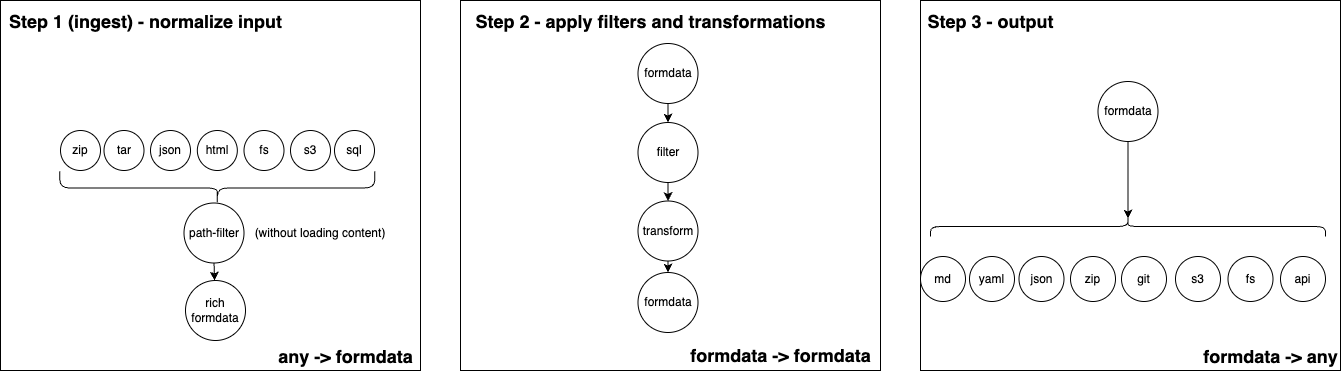

The diagram above was exported from draw.io. Its source (the exported page's mxGraphModel, read from the mxfile embedded in the PNG):
<mxGraphModel dx="997" dy="591" grid="1" gridSize="10" guides="1" tooltips="1" connect="1" arrows="1" fold="1" page="1" pageScale="1" pageWidth="827" pageHeight="1169" math="0" shadow="0">
  <root>
    <mxCell id="0" />
    <mxCell id="1" parent="0" />
    <mxCell id="66" value="" style="rounded=0;whiteSpace=wrap;html=1;" parent="1" vertex="1">
      <mxGeometry x="1270" y="60" width="420" height="370" as="geometry" />
    </mxCell>
    <mxCell id="31" value="" style="rounded=0;whiteSpace=wrap;html=1;" parent="1" vertex="1">
      <mxGeometry x="810" y="60" width="420" height="370" as="geometry" />
    </mxCell>
    <mxCell id="14" value="" style="rounded=0;whiteSpace=wrap;html=1;" parent="1" vertex="1">
      <mxGeometry x="350" y="60" width="420" height="370" as="geometry" />
    </mxCell>
    <mxCell id="3" value="s3" style="ellipse;whiteSpace=wrap;html=1;aspect=fixed;" parent="1" vertex="1">
      <mxGeometry x="640" y="190" width="40" height="40" as="geometry" />
    </mxCell>
    <mxCell id="4" value="zip" style="ellipse;whiteSpace=wrap;html=1;aspect=fixed;" parent="1" vertex="1">
      <mxGeometry x="410" y="190" width="40" height="40" as="geometry" />
    </mxCell>
    <mxCell id="5" value="tar" style="ellipse;whiteSpace=wrap;html=1;aspect=fixed;" parent="1" vertex="1">
      <mxGeometry x="453.5" y="190" width="40" height="40" as="geometry" />
    </mxCell>
    <mxCell id="6" value="json" style="ellipse;whiteSpace=wrap;html=1;aspect=fixed;" parent="1" vertex="1">
      <mxGeometry x="500" y="190" width="40" height="40" as="geometry" />
    </mxCell>
    <mxCell id="7" value="fs" style="ellipse;whiteSpace=wrap;html=1;aspect=fixed;" parent="1" vertex="1">
      <mxGeometry x="593.5" y="190" width="40" height="40" as="geometry" />
    </mxCell>
    <mxCell id="10" value="rich formdata" style="ellipse;whiteSpace=wrap;html=1;aspect=fixed;" parent="1" vertex="1">
      <mxGeometry x="535" y="340" width="60" height="60" as="geometry" />
    </mxCell>
    <mxCell id="12" value="" style="shape=curlyBracket;whiteSpace=wrap;html=1;rounded=1;flipH=1;labelPosition=right;verticalLabelPosition=middle;align=left;verticalAlign=middle;rotation=90;" parent="1" vertex="1">
      <mxGeometry x="550" y="90" width="33.66" height="315" as="geometry" />
    </mxCell>
    <mxCell id="15" value="&lt;font style=&quot;font-size: 18px;&quot;&gt;Step 1 (ingest) - normalize input&lt;/font&gt;" style="text;strokeColor=none;fillColor=none;html=1;fontSize=24;fontStyle=1;verticalAlign=middle;align=center;" parent="1" vertex="1">
      <mxGeometry x="380" y="60" width="230" height="40" as="geometry" />
    </mxCell>
    <mxCell id="20" style="edgeStyle=none;html=1;exitX=0.5;exitY=1;exitDx=0;exitDy=0;entryX=0.5;entryY=0;entryDx=0;entryDy=0;" parent="1" source="16" target="17" edge="1">
      <mxGeometry relative="1" as="geometry" />
    </mxCell>
    <mxCell id="16" value="formdata" style="ellipse;whiteSpace=wrap;html=1;aspect=fixed;" parent="1" vertex="1">
      <mxGeometry x="987.5" y="103" width="60" height="60" as="geometry" />
    </mxCell>
    <mxCell id="21" style="edgeStyle=none;html=1;exitX=0.5;exitY=1;exitDx=0;exitDy=0;entryX=0.5;entryY=0;entryDx=0;entryDy=0;" parent="1" source="17" target="18" edge="1">
      <mxGeometry relative="1" as="geometry" />
    </mxCell>
    <mxCell id="17" value="filter" style="ellipse;whiteSpace=wrap;html=1;aspect=fixed;" parent="1" vertex="1">
      <mxGeometry x="987.5" y="182" width="60" height="60" as="geometry" />
    </mxCell>
    <mxCell id="22" style="edgeStyle=none;html=1;exitX=0.5;exitY=1;exitDx=0;exitDy=0;entryX=0.5;entryY=0;entryDx=0;entryDy=0;" parent="1" source="18" target="19" edge="1">
      <mxGeometry relative="1" as="geometry" />
    </mxCell>
    <mxCell id="18" value="transform" style="ellipse;whiteSpace=wrap;html=1;aspect=fixed;" parent="1" vertex="1">
      <mxGeometry x="987.5" y="260.5" width="60" height="60" as="geometry" />
    </mxCell>
    <mxCell id="19" value="formdata" style="ellipse;whiteSpace=wrap;html=1;aspect=fixed;" parent="1" vertex="1">
      <mxGeometry x="987.5" y="332" width="60" height="60" as="geometry" />
    </mxCell>
    <mxCell id="72" style="edgeStyle=none;html=1;exitX=0.5;exitY=1;exitDx=0;exitDy=0;" parent="1" source="26" target="10" edge="1">
      <mxGeometry relative="1" as="geometry" />
    </mxCell>
    <mxCell id="26" value="path-filter" style="ellipse;whiteSpace=wrap;html=1;aspect=fixed;" parent="1" vertex="1">
      <mxGeometry x="533.5" y="262.5" width="60" height="60" as="geometry" />
    </mxCell>
    <mxCell id="32" value="&lt;font style=&quot;font-size: 18px;&quot;&gt;Step 2 - apply filters and transformations&lt;/font&gt;" style="text;strokeColor=none;fillColor=none;html=1;fontSize=24;fontStyle=1;verticalAlign=middle;align=center;" parent="1" vertex="1">
      <mxGeometry x="810" y="60" width="380" height="40" as="geometry" />
    </mxCell>
    <mxCell id="33" value="&lt;font style=&quot;font-size: 18px;&quot;&gt;any -&amp;gt; formdata&lt;/font&gt;" style="text;strokeColor=none;fillColor=none;html=1;fontSize=24;fontStyle=1;verticalAlign=middle;align=center;" parent="1" vertex="1">
      <mxGeometry x="645" y="390" width="100" height="50" as="geometry" />
    </mxCell>
    <mxCell id="35" value="&lt;font style=&quot;font-size: 18px;&quot;&gt;formdata -&amp;gt; formdata&lt;/font&gt;" style="text;strokeColor=none;fillColor=none;html=1;fontSize=24;fontStyle=1;verticalAlign=middle;align=center;" parent="1" vertex="1">
      <mxGeometry x="1080" y="394.5" width="100" height="40" as="geometry" />
    </mxCell>
    <mxCell id="61" style="edgeStyle=none;html=1;exitX=0.5;exitY=1;exitDx=0;exitDy=0;entryX=0.1;entryY=0.5;entryDx=0;entryDy=0;entryPerimeter=0;" parent="1" source="52" target="60" edge="1">
      <mxGeometry relative="1" as="geometry">
        <mxPoint x="1594.8846153846152" y="256" as="targetPoint" />
      </mxGeometry>
    </mxCell>
    <mxCell id="52" value="formdata" style="ellipse;whiteSpace=wrap;html=1;aspect=fixed;" parent="1" vertex="1">
      <mxGeometry x="1447.5" y="141" width="60" height="60" as="geometry" />
    </mxCell>
    <mxCell id="53" value="md" style="ellipse;whiteSpace=wrap;html=1;aspect=fixed;" parent="1" vertex="1">
      <mxGeometry x="1270" y="316" width="45" height="45" as="geometry" />
    </mxCell>
    <mxCell id="54" value="yaml" style="ellipse;whiteSpace=wrap;html=1;aspect=fixed;" parent="1" vertex="1">
      <mxGeometry x="1319" y="316" width="45" height="45" as="geometry" />
    </mxCell>
    <mxCell id="55" value="json" style="ellipse;whiteSpace=wrap;html=1;aspect=fixed;" parent="1" vertex="1">
      <mxGeometry x="1368.5" y="316" width="45" height="45" as="geometry" />
    </mxCell>
    <mxCell id="56" value="zip" style="ellipse;whiteSpace=wrap;html=1;aspect=fixed;" parent="1" vertex="1">
      <mxGeometry x="1420" y="316" width="45" height="45" as="geometry" />
    </mxCell>
    <mxCell id="57" value="git" style="ellipse;whiteSpace=wrap;html=1;aspect=fixed;" parent="1" vertex="1">
      <mxGeometry x="1471" y="316" width="45" height="45" as="geometry" />
    </mxCell>
    <mxCell id="58" value="s3" style="ellipse;whiteSpace=wrap;html=1;aspect=fixed;" parent="1" vertex="1">
      <mxGeometry x="1525" y="316" width="45" height="45" as="geometry" />
    </mxCell>
    <mxCell id="59" value="fs" style="ellipse;whiteSpace=wrap;html=1;aspect=fixed;" parent="1" vertex="1">
      <mxGeometry x="1577.5" y="316" width="45" height="45" as="geometry" />
    </mxCell>
    <mxCell id="60" value="" style="shape=curlyBracket;whiteSpace=wrap;html=1;rounded=1;flipH=1;labelPosition=right;verticalLabelPosition=middle;align=left;verticalAlign=middle;rotation=-90;" parent="1" vertex="1">
      <mxGeometry x="1467.5" y="88.5" width="20" height="395" as="geometry" />
    </mxCell>
    <mxCell id="62" value="api" style="ellipse;whiteSpace=wrap;html=1;aspect=fixed;" parent="1" vertex="1">
      <mxGeometry x="1630" y="316" width="45" height="45" as="geometry" />
    </mxCell>
    <mxCell id="64" value="&lt;font style=&quot;font-size: 18px;&quot;&gt;Step 3 - output&lt;/font&gt;" style="text;strokeColor=none;fillColor=none;html=1;fontSize=24;fontStyle=1;verticalAlign=middle;align=center;" parent="1" vertex="1">
      <mxGeometry x="1290" y="60" width="100" height="40" as="geometry" />
    </mxCell>
    <mxCell id="65" value="&lt;font style=&quot;font-size: 18px;&quot;&gt;formdata -&amp;gt; any&lt;/font&gt;" style="text;strokeColor=none;fillColor=none;html=1;fontSize=24;fontStyle=1;verticalAlign=middle;align=center;" parent="1" vertex="1">
      <mxGeometry x="1570" y="399" width="100" height="31" as="geometry" />
    </mxCell>
    <mxCell id="67" value="html" style="ellipse;whiteSpace=wrap;html=1;aspect=fixed;" parent="1" vertex="1">
      <mxGeometry x="546.8299999999999" y="190" width="40" height="40" as="geometry" />
    </mxCell>
    <mxCell id="68" value="sql" style="ellipse;whiteSpace=wrap;html=1;aspect=fixed;" parent="1" vertex="1">
      <mxGeometry x="684" y="190" width="40" height="40" as="geometry" />
    </mxCell>
    <mxCell id="70" value="(without loading content)" style="text;html=1;align=center;verticalAlign=middle;whiteSpace=wrap;rounded=0;" parent="1" vertex="1">
      <mxGeometry x="595" y="277.5" width="150" height="30" as="geometry" />
    </mxCell>
  </root>
</mxGraphModel>